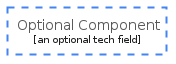

The diagram above was rendered by PlantUML. Its source (embedded in the PNG):
@startuml
















hide stereotype

skinparam wrapWidth 200
skinparam maxMessageSize 150
skinparam DefaultFontSize 14
skinparam DefaultFontColor #212121




















skinparam DefaultTextAlignment center

skinparam Arrow {
    FontColor #212121
    Color #4284F3
    Thickness 2
}

skinparam Card<<CloudElement>> {
    BorderThickness 1
    BorderColor #e1e1e1
    BackgroundColor #FFFFFF
    FontColor #757575
    shadowing true
}

skinparam Rectangle<<CloudCard>> {
    BorderThickness 1
    BorderColor #e1e1e1
    BackgroundColor #FFFFFF
    FontColor #757575
    shadowing true
}


skinparam Rectangle<<GcpGroupOptionalComponent>> {
  StereotypeFontColor #595959
  BorderThickness 2
  BorderColor #4284F3
  BorderStyle dashed
  FontStyle none
  FontColor #595959
  FontSize 14
  BackgroundColor transparent
  shadowing false
}
  

    Rectangle element <<GcpGroupOptionalComponent>> as "Optional Component\n<color:#212121><size:10>[an optional tech field]</size></color>"
@enduml